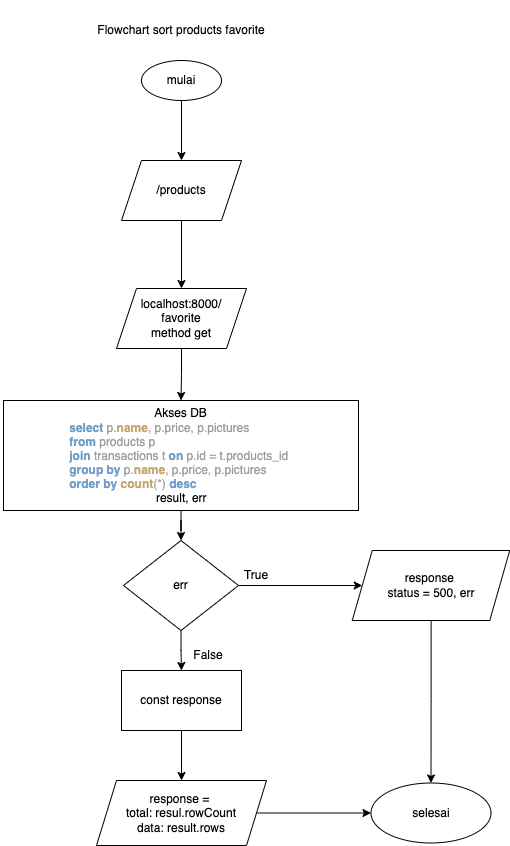

The diagram above was exported from draw.io. Its source (the exported page's mxGraphModel, read from the mxfile embedded in the PNG):
<mxGraphModel dx="1026" dy="446" grid="1" gridSize="10" guides="1" tooltips="1" connect="1" arrows="1" fold="1" page="1" pageScale="1" pageWidth="850" pageHeight="1100" math="0" shadow="0">
  <root>
    <mxCell id="0" />
    <mxCell id="1" parent="0" />
    <mxCell id="dUz9Q5fy2ELMRZo7JzdK-2" value="" style="edgeStyle=orthogonalEdgeStyle;rounded=0;orthogonalLoop=1;jettySize=auto;html=1;" parent="1" source="p4QjXXiIMWEBJ18vjiJx-1" target="dUz9Q5fy2ELMRZo7JzdK-1" edge="1">
      <mxGeometry relative="1" as="geometry" />
    </mxCell>
    <mxCell id="p4QjXXiIMWEBJ18vjiJx-1" value="mulai" style="ellipse;whiteSpace=wrap;html=1;" parent="1" vertex="1">
      <mxGeometry x="195" y="100" width="80" height="40" as="geometry" />
    </mxCell>
    <mxCell id="p4QjXXiIMWEBJ18vjiJx-42" value="" style="edgeStyle=orthogonalEdgeStyle;rounded=0;orthogonalLoop=1;jettySize=auto;html=1;" parent="1" source="p4QjXXiIMWEBJ18vjiJx-16" target="p4QjXXiIMWEBJ18vjiJx-19" edge="1">
      <mxGeometry relative="1" as="geometry" />
    </mxCell>
    <mxCell id="p4QjXXiIMWEBJ18vjiJx-16" value="localhost:8000/&lt;br&gt;favorite&lt;br&gt;method get" style="shape=parallelogram;perimeter=parallelogramPerimeter;whiteSpace=wrap;html=1;fixedSize=1;" parent="1" vertex="1">
      <mxGeometry x="170" y="328" width="130" height="60" as="geometry" />
    </mxCell>
    <mxCell id="p4QjXXiIMWEBJ18vjiJx-18" value="Flowchart sort products favorite" style="text;html=1;strokeColor=none;fillColor=none;align=center;verticalAlign=middle;whiteSpace=wrap;rounded=0;" parent="1" vertex="1">
      <mxGeometry x="54.5" y="40" width="360" height="60" as="geometry" />
    </mxCell>
    <mxCell id="p4QjXXiIMWEBJ18vjiJx-22" value="" style="edgeStyle=orthogonalEdgeStyle;rounded=0;orthogonalLoop=1;jettySize=auto;html=1;" parent="1" source="p4QjXXiIMWEBJ18vjiJx-19" target="p4QjXXiIMWEBJ18vjiJx-21" edge="1">
      <mxGeometry relative="1" as="geometry" />
    </mxCell>
    <mxCell id="p4QjXXiIMWEBJ18vjiJx-19" value="Akses DB&lt;br&gt;&lt;p style=&quot;margin: 0px; font-variant-numeric: normal; font-variant-east-asian: normal; font-stretch: normal; line-height: normal; color: rgb(158, 158, 158); text-align: start;&quot; class=&quot;p1&quot;&gt;&lt;span style=&quot;color: rgb(115, 158, 202);&quot; class=&quot;s1&quot;&gt;&lt;b&gt;select&lt;/b&gt;&lt;/span&gt;&lt;span style=&quot;color: rgb(170, 170, 170);&quot; class=&quot;s2&quot;&gt; &lt;/span&gt;p&lt;span style=&quot;color: rgb(170, 170, 170);&quot; class=&quot;s2&quot;&gt;.&lt;/span&gt;&lt;span style=&quot;color: rgb(193, 170, 108);&quot; class=&quot;s3&quot;&gt;&lt;b&gt;name&lt;/b&gt;&lt;/span&gt;&lt;span style=&quot;color: rgb(170, 170, 170);&quot; class=&quot;s2&quot;&gt;, &lt;/span&gt;p&lt;span style=&quot;color: rgb(170, 170, 170);&quot; class=&quot;s2&quot;&gt;.&lt;/span&gt;price&lt;span style=&quot;color: rgb(170, 170, 170);&quot; class=&quot;s2&quot;&gt;, &lt;/span&gt;p&lt;span style=&quot;color: rgb(170, 170, 170);&quot; class=&quot;s2&quot;&gt;.&lt;/span&gt;pictures&lt;span style=&quot;color: rgb(170, 170, 170);&quot; class=&quot;s2&quot;&gt;&amp;nbsp;&lt;/span&gt;&lt;/p&gt;&lt;p style=&quot;margin: 0px; font-variant-numeric: normal; font-variant-east-asian: normal; font-stretch: normal; line-height: normal; color: rgb(158, 158, 158); text-align: start;&quot; class=&quot;p1&quot;&gt;&lt;span style=&quot;color: rgb(115, 158, 202);&quot; class=&quot;s1&quot;&gt;&lt;b&gt;from&lt;/b&gt;&lt;/span&gt;&lt;span style=&quot;color: rgb(170, 170, 170);&quot; class=&quot;s2&quot;&gt; &lt;/span&gt;products&lt;span style=&quot;color: rgb(170, 170, 170);&quot; class=&quot;s2&quot;&gt; &lt;/span&gt;p&lt;span style=&quot;color: rgb(170, 170, 170);&quot; class=&quot;s2&quot;&gt;&amp;nbsp;&lt;/span&gt;&lt;/p&gt;&lt;p style=&quot;margin: 0px; font-variant-numeric: normal; font-variant-east-asian: normal; font-stretch: normal; line-height: normal; text-align: start;&quot; class=&quot;p1&quot;&gt;&lt;span style=&quot;color: rgb(115, 158, 202); background-color: initial;&quot; class=&quot;s1&quot;&gt;&lt;b&gt;join&lt;/b&gt;&lt;/span&gt;&lt;span style=&quot;color: rgb(170, 170, 170); background-color: initial;&quot; class=&quot;s2&quot;&gt; &lt;/span&gt;&lt;span style=&quot;color: rgb(158, 158, 158); background-color: initial;&quot;&gt;transactions&lt;/span&gt;&lt;span style=&quot;color: rgb(170, 170, 170); background-color: initial;&quot; class=&quot;s2&quot;&gt; &lt;/span&gt;&lt;span style=&quot;color: rgb(158, 158, 158); background-color: initial;&quot;&gt;t&lt;/span&gt;&lt;span style=&quot;color: rgb(170, 170, 170); background-color: initial;&quot; class=&quot;s2&quot;&gt; &lt;/span&gt;&lt;span style=&quot;color: rgb(115, 158, 202); background-color: initial;&quot; class=&quot;s1&quot;&gt;&lt;b&gt;on&lt;/b&gt;&lt;/span&gt;&lt;span style=&quot;color: rgb(170, 170, 170); background-color: initial;&quot; class=&quot;s2&quot;&gt;&amp;nbsp;&lt;/span&gt;&lt;span style=&quot;background-color: initial;&quot; class=&quot;s2&quot;&gt;&lt;font color=&quot;#9e9e9e&quot;&gt;p&lt;/font&gt;&lt;/span&gt;&lt;span style=&quot;color: rgb(170, 170, 170); background-color: initial;&quot; class=&quot;s2&quot;&gt;.&lt;/span&gt;&lt;span style=&quot;color: rgb(158, 158, 158); background-color: initial;&quot;&gt;id&lt;/span&gt;&lt;span style=&quot;color: rgb(170, 170, 170); background-color: initial;&quot; class=&quot;s2&quot;&gt; = &lt;/span&gt;&lt;span style=&quot;color: rgb(158, 158, 158); background-color: initial;&quot;&gt;t&lt;/span&gt;&lt;span style=&quot;color: rgb(170, 170, 170); background-color: initial;&quot; class=&quot;s2&quot;&gt;.&lt;/span&gt;&lt;span style=&quot;color: rgb(158, 158, 158); background-color: initial;&quot;&gt;products_id&lt;/span&gt;&lt;span style=&quot;color: rgb(170, 170, 170); background-color: initial;&quot; class=&quot;s2&quot;&gt;&amp;nbsp;&lt;/span&gt;&lt;br&gt;&lt;/p&gt;&lt;p style=&quot;margin: 0px; font-variant-numeric: normal; font-variant-east-asian: normal; font-stretch: normal; line-height: normal; color: rgb(158, 158, 158); text-align: start;&quot; class=&quot;p1&quot;&gt;&lt;span style=&quot;color: rgb(115, 158, 202);&quot; class=&quot;s1&quot;&gt;&lt;b&gt;group&lt;/b&gt;&lt;/span&gt;&lt;span style=&quot;color: rgb(170, 170, 170);&quot; class=&quot;s2&quot;&gt; &lt;/span&gt;&lt;span style=&quot;color: rgb(115, 158, 202);&quot; class=&quot;s1&quot;&gt;&lt;b&gt;by&lt;/b&gt;&lt;/span&gt;&lt;span style=&quot;color: rgb(170, 170, 170);&quot; class=&quot;s2&quot;&gt; &lt;/span&gt;p&lt;span style=&quot;color: rgb(170, 170, 170);&quot; class=&quot;s2&quot;&gt;.&lt;/span&gt;&lt;span style=&quot;color: rgb(193, 170, 108);&quot; class=&quot;s3&quot;&gt;&lt;b&gt;name&lt;/b&gt;&lt;/span&gt;&lt;span style=&quot;color: rgb(170, 170, 170);&quot; class=&quot;s2&quot;&gt;, &lt;/span&gt;p&lt;span style=&quot;color: rgb(170, 170, 170);&quot; class=&quot;s2&quot;&gt;.&lt;/span&gt;price&lt;span style=&quot;color: rgb(170, 170, 170);&quot; class=&quot;s2&quot;&gt;, &lt;/span&gt;p&lt;span style=&quot;color: rgb(170, 170, 170);&quot; class=&quot;s2&quot;&gt;.&lt;/span&gt;pictures&lt;span style=&quot;color: rgb(170, 170, 170);&quot; class=&quot;s2&quot;&gt;&amp;nbsp;&lt;/span&gt;&lt;/p&gt;&lt;p style=&quot;margin: 0px; font-variant-numeric: normal; font-variant-east-asian: normal; font-stretch: normal; line-height: normal; color: rgb(115, 158, 202); text-align: start;&quot; class=&quot;p2&quot;&gt;&lt;b&gt;order&lt;/b&gt;&lt;span style=&quot;color: rgb(170, 170, 170);&quot; class=&quot;s2&quot;&gt; &lt;/span&gt;&lt;b&gt;by&lt;/b&gt;&lt;span style=&quot;color: rgb(170, 170, 170);&quot; class=&quot;s2&quot;&gt; &lt;/span&gt;&lt;span style=&quot;color: rgb(193, 170, 108);&quot; class=&quot;s3&quot;&gt;&lt;b&gt;count&lt;/b&gt;&lt;/span&gt;&lt;span style=&quot;color: rgb(170, 170, 170);&quot; class=&quot;s2&quot;&gt;(*) &lt;/span&gt;&lt;b&gt;desc&lt;/b&gt;&lt;/p&gt;&lt;p style=&quot;margin: 0px; font-variant-numeric: normal; font-variant-east-asian: normal; font-stretch: normal; line-height: normal; color: rgb(115, 158, 202); text-align: start;&quot; class=&quot;p2&quot;&gt;&lt;span style=&quot;color: rgb(0, 0, 0); text-align: center;&quot;&gt;&lt;span style=&quot;white-space: pre;&quot;&gt;&#09;&lt;/span&gt;&lt;span style=&quot;white-space: pre;&quot;&gt;&#09;&lt;/span&gt;&amp;nbsp;&lt;span style=&quot;white-space: pre;&quot;&gt;&#09;&lt;/span&gt;&amp;nbsp; result, err&lt;/span&gt;&lt;b&gt;&lt;br&gt;&lt;/b&gt;&lt;/p&gt;" style="whiteSpace=wrap;html=1;" parent="1" vertex="1">
      <mxGeometry x="57" y="440" width="355" height="110" as="geometry" />
    </mxCell>
    <mxCell id="p4QjXXiIMWEBJ18vjiJx-24" value="" style="edgeStyle=orthogonalEdgeStyle;rounded=0;orthogonalLoop=1;jettySize=auto;html=1;" parent="1" source="p4QjXXiIMWEBJ18vjiJx-21" target="p4QjXXiIMWEBJ18vjiJx-23" edge="1">
      <mxGeometry relative="1" as="geometry" />
    </mxCell>
    <mxCell id="p4QjXXiIMWEBJ18vjiJx-26" value="" style="edgeStyle=orthogonalEdgeStyle;rounded=0;orthogonalLoop=1;jettySize=auto;html=1;" parent="1" source="p4QjXXiIMWEBJ18vjiJx-21" target="p4QjXXiIMWEBJ18vjiJx-36" edge="1">
      <mxGeometry relative="1" as="geometry">
        <mxPoint x="234.5" y="720" as="targetPoint" />
      </mxGeometry>
    </mxCell>
    <mxCell id="p4QjXXiIMWEBJ18vjiJx-21" value="err" style="rhombus;whiteSpace=wrap;html=1;" parent="1" vertex="1">
      <mxGeometry x="177" y="580" width="115" height="90" as="geometry" />
    </mxCell>
    <mxCell id="p4QjXXiIMWEBJ18vjiJx-35" value="" style="edgeStyle=orthogonalEdgeStyle;rounded=0;orthogonalLoop=1;jettySize=auto;html=1;" parent="1" source="p4QjXXiIMWEBJ18vjiJx-23" target="p4QjXXiIMWEBJ18vjiJx-34" edge="1">
      <mxGeometry relative="1" as="geometry" />
    </mxCell>
    <mxCell id="p4QjXXiIMWEBJ18vjiJx-23" value="const response" style="whiteSpace=wrap;html=1;" parent="1" vertex="1">
      <mxGeometry x="175" y="710" width="120" height="60" as="geometry" />
    </mxCell>
    <mxCell id="p4QjXXiIMWEBJ18vjiJx-27" value="False" style="text;html=1;strokeColor=none;fillColor=none;align=center;verticalAlign=middle;whiteSpace=wrap;rounded=0;" parent="1" vertex="1">
      <mxGeometry x="232" y="680" width="60" height="30" as="geometry" />
    </mxCell>
    <mxCell id="p4QjXXiIMWEBJ18vjiJx-28" value="True" style="text;html=1;strokeColor=none;fillColor=none;align=center;verticalAlign=middle;whiteSpace=wrap;rounded=0;" parent="1" vertex="1">
      <mxGeometry x="280" y="600" width="60" height="30" as="geometry" />
    </mxCell>
    <mxCell id="p4QjXXiIMWEBJ18vjiJx-44" value="" style="edgeStyle=orthogonalEdgeStyle;rounded=0;orthogonalLoop=1;jettySize=auto;html=1;" parent="1" source="p4QjXXiIMWEBJ18vjiJx-34" target="p4QjXXiIMWEBJ18vjiJx-43" edge="1">
      <mxGeometry relative="1" as="geometry" />
    </mxCell>
    <mxCell id="p4QjXXiIMWEBJ18vjiJx-34" value="response =&amp;nbsp;&lt;br&gt;total: resul.rowCount&lt;br&gt;data: result.rows" style="shape=parallelogram;perimeter=parallelogramPerimeter;whiteSpace=wrap;html=1;fixedSize=1;" parent="1" vertex="1">
      <mxGeometry x="150" y="820" width="170" height="65" as="geometry" />
    </mxCell>
    <mxCell id="p4QjXXiIMWEBJ18vjiJx-45" style="edgeStyle=orthogonalEdgeStyle;rounded=0;orthogonalLoop=1;jettySize=auto;html=1;" parent="1" source="p4QjXXiIMWEBJ18vjiJx-36" target="p4QjXXiIMWEBJ18vjiJx-43" edge="1">
      <mxGeometry relative="1" as="geometry" />
    </mxCell>
    <mxCell id="p4QjXXiIMWEBJ18vjiJx-36" value="&lt;span&gt;response &lt;br&gt;status = 500, err&lt;/span&gt;" style="shape=parallelogram;perimeter=parallelogramPerimeter;whiteSpace=wrap;html=1;fixedSize=1;" parent="1" vertex="1">
      <mxGeometry x="405.75" y="590" width="157.5" height="70" as="geometry" />
    </mxCell>
    <mxCell id="p4QjXXiIMWEBJ18vjiJx-43" value="selesai" style="ellipse;whiteSpace=wrap;html=1;" parent="1" vertex="1">
      <mxGeometry x="424.5" y="822.5" width="120" height="60" as="geometry" />
    </mxCell>
    <mxCell id="dUz9Q5fy2ELMRZo7JzdK-3" value="" style="edgeStyle=orthogonalEdgeStyle;rounded=0;orthogonalLoop=1;jettySize=auto;html=1;" parent="1" source="dUz9Q5fy2ELMRZo7JzdK-1" target="p4QjXXiIMWEBJ18vjiJx-16" edge="1">
      <mxGeometry relative="1" as="geometry" />
    </mxCell>
    <mxCell id="dUz9Q5fy2ELMRZo7JzdK-1" value="/products" style="shape=parallelogram;perimeter=parallelogramPerimeter;whiteSpace=wrap;html=1;fixedSize=1;" parent="1" vertex="1">
      <mxGeometry x="175" y="200" width="120" height="60" as="geometry" />
    </mxCell>
  </root>
</mxGraphModel>